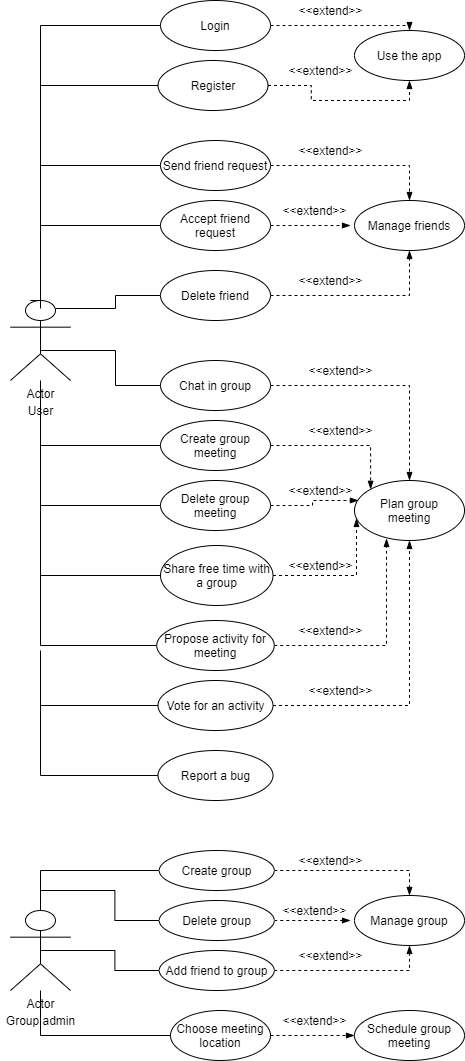

The diagram above was exported from draw.io. Its source (the exported page's mxGraphModel, read from the mxfile embedded in the PNG):
<mxGraphModel dx="1422" dy="762" grid="1" gridSize="10" guides="1" tooltips="1" connect="1" arrows="1" fold="1" page="1" pageScale="1" pageWidth="827" pageHeight="1169" math="0" shadow="0">
  <root>
    <mxCell id="0" />
    <mxCell id="1" parent="0" />
    <mxCell id="vYDE1V1Cf5SD_dj7TGpA-32" style="edgeStyle=orthogonalEdgeStyle;rounded=0;orthogonalLoop=1;jettySize=auto;html=1;entryX=0;entryY=0.5;entryDx=0;entryDy=0;endArrow=none;endFill=0;" edge="1" parent="1" target="vYDE1V1Cf5SD_dj7TGpA-9">
      <mxGeometry relative="1" as="geometry">
        <mxPoint x="90" y="330" as="sourcePoint" />
        <Array as="points">
          <mxPoint x="100" y="330" />
          <mxPoint x="100" y="55" />
        </Array>
      </mxGeometry>
    </mxCell>
    <mxCell id="vYDE1V1Cf5SD_dj7TGpA-1" value="Actor" style="shape=umlActor;verticalLabelPosition=bottom;verticalAlign=top;html=1;" vertex="1" parent="1">
      <mxGeometry x="70" y="330" width="60" height="80" as="geometry" />
    </mxCell>
    <mxCell id="vYDE1V1Cf5SD_dj7TGpA-7" value="User&lt;br&gt;" style="text;html=1;align=center;verticalAlign=middle;resizable=0;points=[];autosize=1;strokeColor=none;" vertex="1" parent="1">
      <mxGeometry x="80" y="430" width="40" height="20" as="geometry" />
    </mxCell>
    <mxCell id="vYDE1V1Cf5SD_dj7TGpA-57" style="edgeStyle=orthogonalEdgeStyle;rounded=0;orthogonalLoop=1;jettySize=auto;html=1;exitX=1;exitY=0.5;exitDx=0;exitDy=0;endArrow=blockThin;endFill=1;entryX=0.5;entryY=0;entryDx=0;entryDy=0;startArrow=none;startFill=0;dashed=1;" edge="1" parent="1" source="vYDE1V1Cf5SD_dj7TGpA-9" target="vYDE1V1Cf5SD_dj7TGpA-14">
      <mxGeometry relative="1" as="geometry">
        <mxPoint x="440" y="55" as="targetPoint" />
        <Array as="points">
          <mxPoint x="469" y="55" />
        </Array>
      </mxGeometry>
    </mxCell>
    <mxCell id="vYDE1V1Cf5SD_dj7TGpA-9" value="Login" style="ellipse;whiteSpace=wrap;html=1;" vertex="1" parent="1">
      <mxGeometry x="220" y="30" width="110" height="50" as="geometry" />
    </mxCell>
    <mxCell id="vYDE1V1Cf5SD_dj7TGpA-33" style="edgeStyle=orthogonalEdgeStyle;rounded=0;orthogonalLoop=1;jettySize=auto;html=1;exitX=0;exitY=0.5;exitDx=0;exitDy=0;endArrow=none;endFill=0;" edge="1" parent="1" source="vYDE1V1Cf5SD_dj7TGpA-10">
      <mxGeometry relative="1" as="geometry">
        <mxPoint x="100" y="338" as="targetPoint" />
        <Array as="points">
          <mxPoint x="100" y="115" />
          <mxPoint x="100" y="338" />
        </Array>
      </mxGeometry>
    </mxCell>
    <mxCell id="vYDE1V1Cf5SD_dj7TGpA-59" style="edgeStyle=orthogonalEdgeStyle;rounded=0;orthogonalLoop=1;jettySize=auto;html=1;entryX=0.5;entryY=1;entryDx=0;entryDy=0;dashed=1;startArrow=none;startFill=0;endArrow=blockThin;endFill=1;" edge="1" parent="1" source="vYDE1V1Cf5SD_dj7TGpA-10" target="vYDE1V1Cf5SD_dj7TGpA-14">
      <mxGeometry relative="1" as="geometry" />
    </mxCell>
    <mxCell id="vYDE1V1Cf5SD_dj7TGpA-10" value="Register" style="ellipse;whiteSpace=wrap;html=1;" vertex="1" parent="1">
      <mxGeometry x="217.5" y="90" width="110" height="50" as="geometry" />
    </mxCell>
    <mxCell id="vYDE1V1Cf5SD_dj7TGpA-34" style="edgeStyle=orthogonalEdgeStyle;rounded=0;orthogonalLoop=1;jettySize=auto;html=1;exitX=0;exitY=0.5;exitDx=0;exitDy=0;endArrow=none;endFill=0;" edge="1" parent="1" source="vYDE1V1Cf5SD_dj7TGpA-11">
      <mxGeometry relative="1" as="geometry">
        <mxPoint x="90" y="330" as="targetPoint" />
        <Array as="points">
          <mxPoint x="100" y="195" />
          <mxPoint x="100" y="330" />
        </Array>
      </mxGeometry>
    </mxCell>
    <mxCell id="vYDE1V1Cf5SD_dj7TGpA-60" style="edgeStyle=orthogonalEdgeStyle;rounded=0;orthogonalLoop=1;jettySize=auto;html=1;entryX=0.5;entryY=0;entryDx=0;entryDy=0;dashed=1;startArrow=none;startFill=0;endArrow=blockThin;endFill=1;" edge="1" parent="1" source="vYDE1V1Cf5SD_dj7TGpA-11" target="vYDE1V1Cf5SD_dj7TGpA-15">
      <mxGeometry relative="1" as="geometry" />
    </mxCell>
    <mxCell id="vYDE1V1Cf5SD_dj7TGpA-11" value="Send friend request" style="ellipse;whiteSpace=wrap;html=1;" vertex="1" parent="1">
      <mxGeometry x="220" y="170" width="110" height="50" as="geometry" />
    </mxCell>
    <mxCell id="vYDE1V1Cf5SD_dj7TGpA-36" style="edgeStyle=orthogonalEdgeStyle;rounded=0;orthogonalLoop=1;jettySize=auto;html=1;exitX=0;exitY=0.5;exitDx=0;exitDy=0;entryX=0.5;entryY=0;entryDx=0;entryDy=0;entryPerimeter=0;endArrow=none;endFill=0;" edge="1" parent="1" source="vYDE1V1Cf5SD_dj7TGpA-12" target="vYDE1V1Cf5SD_dj7TGpA-1">
      <mxGeometry relative="1" as="geometry" />
    </mxCell>
    <mxCell id="vYDE1V1Cf5SD_dj7TGpA-61" style="edgeStyle=orthogonalEdgeStyle;rounded=0;orthogonalLoop=1;jettySize=auto;html=1;exitX=1;exitY=0.5;exitDx=0;exitDy=0;dashed=1;startArrow=none;startFill=0;endArrow=blockThin;endFill=1;" edge="1" parent="1" source="vYDE1V1Cf5SD_dj7TGpA-12">
      <mxGeometry relative="1" as="geometry">
        <mxPoint x="410" y="255" as="targetPoint" />
      </mxGeometry>
    </mxCell>
    <mxCell id="vYDE1V1Cf5SD_dj7TGpA-12" value="Accept friend request" style="ellipse;whiteSpace=wrap;html=1;" vertex="1" parent="1">
      <mxGeometry x="220" y="230" width="110" height="50" as="geometry" />
    </mxCell>
    <mxCell id="vYDE1V1Cf5SD_dj7TGpA-37" style="edgeStyle=orthogonalEdgeStyle;rounded=0;orthogonalLoop=1;jettySize=auto;html=1;exitX=0;exitY=0.5;exitDx=0;exitDy=0;entryX=0.75;entryY=0.1;entryDx=0;entryDy=0;entryPerimeter=0;endArrow=none;endFill=0;" edge="1" parent="1" source="vYDE1V1Cf5SD_dj7TGpA-13" target="vYDE1V1Cf5SD_dj7TGpA-1">
      <mxGeometry relative="1" as="geometry" />
    </mxCell>
    <mxCell id="vYDE1V1Cf5SD_dj7TGpA-62" style="edgeStyle=orthogonalEdgeStyle;rounded=0;orthogonalLoop=1;jettySize=auto;html=1;entryX=0.5;entryY=1;entryDx=0;entryDy=0;dashed=1;startArrow=none;startFill=0;endArrow=blockThin;endFill=1;" edge="1" parent="1" source="vYDE1V1Cf5SD_dj7TGpA-13" target="vYDE1V1Cf5SD_dj7TGpA-15">
      <mxGeometry relative="1" as="geometry" />
    </mxCell>
    <mxCell id="vYDE1V1Cf5SD_dj7TGpA-13" value="Delete friend" style="ellipse;whiteSpace=wrap;html=1;" vertex="1" parent="1">
      <mxGeometry x="220" y="300" width="110" height="50" as="geometry" />
    </mxCell>
    <mxCell id="vYDE1V1Cf5SD_dj7TGpA-14" value="Use the app" style="ellipse;whiteSpace=wrap;html=1;" vertex="1" parent="1">
      <mxGeometry x="414" y="60" width="110" height="50" as="geometry" />
    </mxCell>
    <mxCell id="vYDE1V1Cf5SD_dj7TGpA-15" value="Manage friends" style="ellipse;whiteSpace=wrap;html=1;" vertex="1" parent="1">
      <mxGeometry x="414" y="230" width="110" height="50" as="geometry" />
    </mxCell>
    <mxCell id="vYDE1V1Cf5SD_dj7TGpA-38" style="edgeStyle=orthogonalEdgeStyle;rounded=0;orthogonalLoop=1;jettySize=auto;html=1;exitX=0;exitY=0.5;exitDx=0;exitDy=0;entryX=0.5;entryY=0.625;entryDx=0;entryDy=0;entryPerimeter=0;endArrow=none;endFill=0;" edge="1" parent="1" source="vYDE1V1Cf5SD_dj7TGpA-18" target="vYDE1V1Cf5SD_dj7TGpA-1">
      <mxGeometry relative="1" as="geometry" />
    </mxCell>
    <mxCell id="vYDE1V1Cf5SD_dj7TGpA-63" style="edgeStyle=orthogonalEdgeStyle;rounded=0;orthogonalLoop=1;jettySize=auto;html=1;entryX=0.5;entryY=0;entryDx=0;entryDy=0;dashed=1;startArrow=none;startFill=0;endArrow=blockThin;endFill=1;" edge="1" parent="1" source="vYDE1V1Cf5SD_dj7TGpA-18" target="vYDE1V1Cf5SD_dj7TGpA-56">
      <mxGeometry relative="1" as="geometry" />
    </mxCell>
    <mxCell id="vYDE1V1Cf5SD_dj7TGpA-18" value="Chat in group" style="ellipse;whiteSpace=wrap;html=1;" vertex="1" parent="1">
      <mxGeometry x="220" y="390" width="110" height="50" as="geometry" />
    </mxCell>
    <mxCell id="vYDE1V1Cf5SD_dj7TGpA-41" style="edgeStyle=orthogonalEdgeStyle;rounded=0;orthogonalLoop=1;jettySize=auto;html=1;endArrow=none;endFill=0;" edge="1" parent="1" source="vYDE1V1Cf5SD_dj7TGpA-19">
      <mxGeometry relative="1" as="geometry">
        <mxPoint x="100" y="520" as="targetPoint" />
      </mxGeometry>
    </mxCell>
    <mxCell id="vYDE1V1Cf5SD_dj7TGpA-66" style="edgeStyle=orthogonalEdgeStyle;rounded=0;orthogonalLoop=1;jettySize=auto;html=1;exitX=1;exitY=0.5;exitDx=0;exitDy=0;entryX=0.018;entryY=0.633;entryDx=0;entryDy=0;entryPerimeter=0;dashed=1;startArrow=none;startFill=0;endArrow=blockThin;endFill=1;" edge="1" parent="1" source="vYDE1V1Cf5SD_dj7TGpA-19" target="vYDE1V1Cf5SD_dj7TGpA-56">
      <mxGeometry relative="1" as="geometry" />
    </mxCell>
    <mxCell id="vYDE1V1Cf5SD_dj7TGpA-19" value="Share free time with a group" style="ellipse;whiteSpace=wrap;html=1;" vertex="1" parent="1">
      <mxGeometry x="220" y="575" width="112.5" height="60" as="geometry" />
    </mxCell>
    <mxCell id="vYDE1V1Cf5SD_dj7TGpA-39" style="edgeStyle=orthogonalEdgeStyle;rounded=0;orthogonalLoop=1;jettySize=auto;html=1;exitX=0;exitY=0.5;exitDx=0;exitDy=0;endArrow=none;endFill=0;" edge="1" parent="1" source="vYDE1V1Cf5SD_dj7TGpA-21" target="vYDE1V1Cf5SD_dj7TGpA-1">
      <mxGeometry relative="1" as="geometry" />
    </mxCell>
    <mxCell id="vYDE1V1Cf5SD_dj7TGpA-64" style="edgeStyle=orthogonalEdgeStyle;rounded=0;orthogonalLoop=1;jettySize=auto;html=1;exitX=1;exitY=0.5;exitDx=0;exitDy=0;entryX=0;entryY=0;entryDx=0;entryDy=0;dashed=1;startArrow=none;startFill=0;endArrow=blockThin;endFill=1;" edge="1" parent="1" source="vYDE1V1Cf5SD_dj7TGpA-21" target="vYDE1V1Cf5SD_dj7TGpA-56">
      <mxGeometry relative="1" as="geometry" />
    </mxCell>
    <mxCell id="vYDE1V1Cf5SD_dj7TGpA-21" value="Create group meeting" style="ellipse;whiteSpace=wrap;html=1;" vertex="1" parent="1">
      <mxGeometry x="220" y="450" width="110" height="50" as="geometry" />
    </mxCell>
    <mxCell id="vYDE1V1Cf5SD_dj7TGpA-40" style="edgeStyle=orthogonalEdgeStyle;rounded=0;orthogonalLoop=1;jettySize=auto;html=1;exitX=0;exitY=0.5;exitDx=0;exitDy=0;endArrow=none;endFill=0;" edge="1" parent="1" source="vYDE1V1Cf5SD_dj7TGpA-22">
      <mxGeometry relative="1" as="geometry">
        <mxPoint x="100" y="470" as="targetPoint" />
      </mxGeometry>
    </mxCell>
    <mxCell id="vYDE1V1Cf5SD_dj7TGpA-65" style="edgeStyle=orthogonalEdgeStyle;rounded=0;orthogonalLoop=1;jettySize=auto;html=1;entryX=0.036;entryY=0.333;entryDx=0;entryDy=0;entryPerimeter=0;dashed=1;startArrow=none;startFill=0;endArrow=blockThin;endFill=1;" edge="1" parent="1" source="vYDE1V1Cf5SD_dj7TGpA-22" target="vYDE1V1Cf5SD_dj7TGpA-56">
      <mxGeometry relative="1" as="geometry" />
    </mxCell>
    <mxCell id="vYDE1V1Cf5SD_dj7TGpA-22" value="Delete group meeting" style="ellipse;whiteSpace=wrap;html=1;" vertex="1" parent="1">
      <mxGeometry x="220" y="510" width="110" height="50" as="geometry" />
    </mxCell>
    <mxCell id="vYDE1V1Cf5SD_dj7TGpA-42" style="edgeStyle=orthogonalEdgeStyle;rounded=0;orthogonalLoop=1;jettySize=auto;html=1;exitX=0;exitY=0.5;exitDx=0;exitDy=0;endArrow=none;endFill=0;" edge="1" parent="1" source="vYDE1V1Cf5SD_dj7TGpA-25">
      <mxGeometry relative="1" as="geometry">
        <mxPoint x="100" y="600" as="targetPoint" />
      </mxGeometry>
    </mxCell>
    <mxCell id="vYDE1V1Cf5SD_dj7TGpA-67" style="edgeStyle=orthogonalEdgeStyle;rounded=0;orthogonalLoop=1;jettySize=auto;html=1;entryX=0.291;entryY=0.967;entryDx=0;entryDy=0;entryPerimeter=0;dashed=1;startArrow=none;startFill=0;endArrow=blockThin;endFill=1;" edge="1" parent="1" source="vYDE1V1Cf5SD_dj7TGpA-25" target="vYDE1V1Cf5SD_dj7TGpA-56">
      <mxGeometry relative="1" as="geometry" />
    </mxCell>
    <mxCell id="vYDE1V1Cf5SD_dj7TGpA-25" value="Propose activity for meeting" style="ellipse;whiteSpace=wrap;html=1;" vertex="1" parent="1">
      <mxGeometry x="216.25" y="650" width="117.5" height="50" as="geometry" />
    </mxCell>
    <mxCell id="vYDE1V1Cf5SD_dj7TGpA-43" style="edgeStyle=orthogonalEdgeStyle;rounded=0;orthogonalLoop=1;jettySize=auto;html=1;exitX=0;exitY=0.5;exitDx=0;exitDy=0;endArrow=none;endFill=0;" edge="1" parent="1" source="vYDE1V1Cf5SD_dj7TGpA-26">
      <mxGeometry relative="1" as="geometry">
        <mxPoint x="100" y="680" as="targetPoint" />
      </mxGeometry>
    </mxCell>
    <mxCell id="vYDE1V1Cf5SD_dj7TGpA-68" style="edgeStyle=orthogonalEdgeStyle;rounded=0;orthogonalLoop=1;jettySize=auto;html=1;entryX=0.5;entryY=1;entryDx=0;entryDy=0;dashed=1;startArrow=none;startFill=0;endArrow=blockThin;endFill=1;" edge="1" parent="1" source="vYDE1V1Cf5SD_dj7TGpA-26" target="vYDE1V1Cf5SD_dj7TGpA-56">
      <mxGeometry relative="1" as="geometry" />
    </mxCell>
    <mxCell id="vYDE1V1Cf5SD_dj7TGpA-26" value="Vote for an activity" style="ellipse;whiteSpace=wrap;html=1;" vertex="1" parent="1">
      <mxGeometry x="217.5" y="710" width="115" height="50" as="geometry" />
    </mxCell>
    <mxCell id="vYDE1V1Cf5SD_dj7TGpA-53" style="edgeStyle=orthogonalEdgeStyle;rounded=0;orthogonalLoop=1;jettySize=auto;html=1;endArrow=none;endFill=0;" edge="1" parent="1" source="vYDE1V1Cf5SD_dj7TGpA-27" target="vYDE1V1Cf5SD_dj7TGpA-30">
      <mxGeometry relative="1" as="geometry" />
    </mxCell>
    <mxCell id="vYDE1V1Cf5SD_dj7TGpA-72" style="edgeStyle=orthogonalEdgeStyle;rounded=0;orthogonalLoop=1;jettySize=auto;html=1;entryX=0;entryY=0.5;entryDx=0;entryDy=0;dashed=1;startArrow=none;startFill=0;endArrow=blockThin;endFill=1;" edge="1" parent="1" source="vYDE1V1Cf5SD_dj7TGpA-27" target="vYDE1V1Cf5SD_dj7TGpA-55">
      <mxGeometry relative="1" as="geometry" />
    </mxCell>
    <mxCell id="vYDE1V1Cf5SD_dj7TGpA-27" value="Choose meeting location" style="ellipse;whiteSpace=wrap;html=1;" vertex="1" parent="1">
      <mxGeometry x="230" y="1040" width="100" height="50" as="geometry" />
    </mxCell>
    <mxCell id="vYDE1V1Cf5SD_dj7TGpA-44" style="edgeStyle=orthogonalEdgeStyle;rounded=0;orthogonalLoop=1;jettySize=auto;html=1;endArrow=none;endFill=0;" edge="1" parent="1" source="vYDE1V1Cf5SD_dj7TGpA-28">
      <mxGeometry relative="1" as="geometry">
        <mxPoint x="100" y="730" as="targetPoint" />
      </mxGeometry>
    </mxCell>
    <mxCell id="vYDE1V1Cf5SD_dj7TGpA-28" value="Report a bug" style="ellipse;whiteSpace=wrap;html=1;" vertex="1" parent="1">
      <mxGeometry x="217.5" y="780" width="115" height="50" as="geometry" />
    </mxCell>
    <mxCell id="vYDE1V1Cf5SD_dj7TGpA-30" value="Actor" style="shape=umlActor;verticalLabelPosition=bottom;verticalAlign=top;html=1;" vertex="1" parent="1">
      <mxGeometry x="70" y="940" width="60" height="80" as="geometry" />
    </mxCell>
    <mxCell id="vYDE1V1Cf5SD_dj7TGpA-45" value="Group admin" style="text;html=1;align=center;verticalAlign=middle;resizable=0;points=[];autosize=1;strokeColor=none;" vertex="1" parent="1">
      <mxGeometry x="60" y="1040" width="80" height="20" as="geometry" />
    </mxCell>
    <mxCell id="vYDE1V1Cf5SD_dj7TGpA-50" style="edgeStyle=orthogonalEdgeStyle;rounded=0;orthogonalLoop=1;jettySize=auto;html=1;exitX=0;exitY=0.5;exitDx=0;exitDy=0;entryX=0.5;entryY=0;entryDx=0;entryDy=0;entryPerimeter=0;endArrow=none;endFill=0;" edge="1" parent="1" source="vYDE1V1Cf5SD_dj7TGpA-46" target="vYDE1V1Cf5SD_dj7TGpA-30">
      <mxGeometry relative="1" as="geometry" />
    </mxCell>
    <mxCell id="vYDE1V1Cf5SD_dj7TGpA-69" style="edgeStyle=orthogonalEdgeStyle;rounded=0;orthogonalLoop=1;jettySize=auto;html=1;exitX=1;exitY=0.5;exitDx=0;exitDy=0;entryX=0.5;entryY=0;entryDx=0;entryDy=0;dashed=1;startArrow=none;startFill=0;endArrow=blockThin;endFill=1;" edge="1" parent="1" source="vYDE1V1Cf5SD_dj7TGpA-46" target="vYDE1V1Cf5SD_dj7TGpA-54">
      <mxGeometry relative="1" as="geometry" />
    </mxCell>
    <mxCell id="vYDE1V1Cf5SD_dj7TGpA-46" value="Create group" style="ellipse;whiteSpace=wrap;html=1;" vertex="1" parent="1">
      <mxGeometry x="218.75" y="880" width="115" height="40" as="geometry" />
    </mxCell>
    <mxCell id="vYDE1V1Cf5SD_dj7TGpA-51" style="edgeStyle=orthogonalEdgeStyle;rounded=0;orthogonalLoop=1;jettySize=auto;html=1;entryX=0.5;entryY=0;entryDx=0;entryDy=0;entryPerimeter=0;endArrow=none;endFill=0;" edge="1" parent="1" source="vYDE1V1Cf5SD_dj7TGpA-47" target="vYDE1V1Cf5SD_dj7TGpA-30">
      <mxGeometry relative="1" as="geometry" />
    </mxCell>
    <mxCell id="vYDE1V1Cf5SD_dj7TGpA-70" style="edgeStyle=orthogonalEdgeStyle;rounded=0;orthogonalLoop=1;jettySize=auto;html=1;exitX=1;exitY=0.5;exitDx=0;exitDy=0;dashed=1;startArrow=none;startFill=0;endArrow=blockThin;endFill=1;" edge="1" parent="1" source="vYDE1V1Cf5SD_dj7TGpA-47">
      <mxGeometry relative="1" as="geometry">
        <mxPoint x="410" y="950" as="targetPoint" />
      </mxGeometry>
    </mxCell>
    <mxCell id="vYDE1V1Cf5SD_dj7TGpA-47" value="Delete group" style="ellipse;whiteSpace=wrap;html=1;" vertex="1" parent="1">
      <mxGeometry x="218.75" y="930" width="115" height="40" as="geometry" />
    </mxCell>
    <mxCell id="vYDE1V1Cf5SD_dj7TGpA-52" style="edgeStyle=orthogonalEdgeStyle;rounded=0;orthogonalLoop=1;jettySize=auto;html=1;exitX=0;exitY=0.5;exitDx=0;exitDy=0;entryX=0.5;entryY=0.5;entryDx=0;entryDy=0;entryPerimeter=0;endArrow=none;endFill=0;" edge="1" parent="1" source="vYDE1V1Cf5SD_dj7TGpA-48" target="vYDE1V1Cf5SD_dj7TGpA-30">
      <mxGeometry relative="1" as="geometry" />
    </mxCell>
    <mxCell id="vYDE1V1Cf5SD_dj7TGpA-71" style="edgeStyle=orthogonalEdgeStyle;rounded=0;orthogonalLoop=1;jettySize=auto;html=1;entryX=0.5;entryY=1;entryDx=0;entryDy=0;dashed=1;startArrow=none;startFill=0;endArrow=blockThin;endFill=1;" edge="1" parent="1" source="vYDE1V1Cf5SD_dj7TGpA-48" target="vYDE1V1Cf5SD_dj7TGpA-54">
      <mxGeometry relative="1" as="geometry" />
    </mxCell>
    <mxCell id="vYDE1V1Cf5SD_dj7TGpA-48" value="Add friend to group" style="ellipse;whiteSpace=wrap;html=1;" vertex="1" parent="1">
      <mxGeometry x="218.75" y="980" width="115" height="40" as="geometry" />
    </mxCell>
    <mxCell id="vYDE1V1Cf5SD_dj7TGpA-54" value="Manage group" style="ellipse;whiteSpace=wrap;html=1;" vertex="1" parent="1">
      <mxGeometry x="414" y="925" width="110" height="50" as="geometry" />
    </mxCell>
    <mxCell id="vYDE1V1Cf5SD_dj7TGpA-55" value="Schedule group meeting" style="ellipse;whiteSpace=wrap;html=1;" vertex="1" parent="1">
      <mxGeometry x="414" y="1040" width="110" height="50" as="geometry" />
    </mxCell>
    <mxCell id="vYDE1V1Cf5SD_dj7TGpA-56" value="Plan group&lt;br&gt;meeting" style="ellipse;whiteSpace=wrap;html=1;" vertex="1" parent="1">
      <mxGeometry x="414" y="510" width="110" height="60" as="geometry" />
    </mxCell>
    <mxCell id="vYDE1V1Cf5SD_dj7TGpA-73" value="&amp;lt;&amp;lt;extend&amp;gt;&amp;gt;" style="text;html=1;align=center;verticalAlign=middle;resizable=0;points=[];autosize=1;strokeColor=none;" vertex="1" parent="1">
      <mxGeometry x="350" y="30" width="80" height="20" as="geometry" />
    </mxCell>
    <mxCell id="vYDE1V1Cf5SD_dj7TGpA-74" value="&amp;lt;&amp;lt;extend&amp;gt;&amp;gt;" style="text;html=1;align=center;verticalAlign=middle;resizable=0;points=[];autosize=1;strokeColor=none;" vertex="1" parent="1">
      <mxGeometry x="340" y="90" width="80" height="20" as="geometry" />
    </mxCell>
    <mxCell id="vYDE1V1Cf5SD_dj7TGpA-75" value="&amp;lt;&amp;lt;extend&amp;gt;&amp;gt;" style="text;html=1;align=center;verticalAlign=middle;resizable=0;points=[];autosize=1;strokeColor=none;" vertex="1" parent="1">
      <mxGeometry x="350" y="170" width="80" height="20" as="geometry" />
    </mxCell>
    <mxCell id="vYDE1V1Cf5SD_dj7TGpA-76" value="&amp;lt;&amp;lt;extend&amp;gt;&amp;gt;" style="text;html=1;align=center;verticalAlign=middle;resizable=0;points=[];autosize=1;strokeColor=none;" vertex="1" parent="1">
      <mxGeometry x="334" y="230" width="80" height="20" as="geometry" />
    </mxCell>
    <mxCell id="vYDE1V1Cf5SD_dj7TGpA-77" value="&amp;lt;&amp;lt;extend&amp;gt;&amp;gt;" style="text;html=1;align=center;verticalAlign=middle;resizable=0;points=[];autosize=1;strokeColor=none;" vertex="1" parent="1">
      <mxGeometry x="350" y="300" width="80" height="20" as="geometry" />
    </mxCell>
    <mxCell id="vYDE1V1Cf5SD_dj7TGpA-78" value="&amp;lt;&amp;lt;extend&amp;gt;&amp;gt;" style="text;html=1;align=center;verticalAlign=middle;resizable=0;points=[];autosize=1;strokeColor=none;" vertex="1" parent="1">
      <mxGeometry x="360" y="390" width="80" height="20" as="geometry" />
    </mxCell>
    <mxCell id="vYDE1V1Cf5SD_dj7TGpA-79" value="&amp;lt;&amp;lt;extend&amp;gt;&amp;gt;" style="text;html=1;align=center;verticalAlign=middle;resizable=0;points=[];autosize=1;strokeColor=none;" vertex="1" parent="1">
      <mxGeometry x="360" y="450" width="80" height="20" as="geometry" />
    </mxCell>
    <mxCell id="vYDE1V1Cf5SD_dj7TGpA-80" value="&amp;lt;&amp;lt;extend&amp;gt;&amp;gt;" style="text;html=1;align=center;verticalAlign=middle;resizable=0;points=[];autosize=1;strokeColor=none;" vertex="1" parent="1">
      <mxGeometry x="340" y="510" width="80" height="20" as="geometry" />
    </mxCell>
    <mxCell id="vYDE1V1Cf5SD_dj7TGpA-81" value="&amp;lt;&amp;lt;extend&amp;gt;&amp;gt;" style="text;html=1;align=center;verticalAlign=middle;resizable=0;points=[];autosize=1;strokeColor=none;" vertex="1" parent="1">
      <mxGeometry x="340" y="585" width="80" height="20" as="geometry" />
    </mxCell>
    <mxCell id="vYDE1V1Cf5SD_dj7TGpA-82" value="&amp;lt;&amp;lt;extend&amp;gt;&amp;gt;" style="text;html=1;align=center;verticalAlign=middle;resizable=0;points=[];autosize=1;strokeColor=none;" vertex="1" parent="1">
      <mxGeometry x="350" y="650" width="80" height="20" as="geometry" />
    </mxCell>
    <mxCell id="vYDE1V1Cf5SD_dj7TGpA-83" value="&amp;lt;&amp;lt;extend&amp;gt;&amp;gt;" style="text;html=1;align=center;verticalAlign=middle;resizable=0;points=[];autosize=1;strokeColor=none;" vertex="1" parent="1">
      <mxGeometry x="360" y="710" width="80" height="20" as="geometry" />
    </mxCell>
    <mxCell id="vYDE1V1Cf5SD_dj7TGpA-84" value="&amp;lt;&amp;lt;extend&amp;gt;&amp;gt;" style="text;html=1;align=center;verticalAlign=middle;resizable=0;points=[];autosize=1;strokeColor=none;" vertex="1" parent="1">
      <mxGeometry x="350" y="880" width="80" height="20" as="geometry" />
    </mxCell>
    <mxCell id="vYDE1V1Cf5SD_dj7TGpA-85" value="&amp;lt;&amp;lt;extend&amp;gt;&amp;gt;" style="text;html=1;align=center;verticalAlign=middle;resizable=0;points=[];autosize=1;strokeColor=none;" vertex="1" parent="1">
      <mxGeometry x="334" y="930" width="80" height="20" as="geometry" />
    </mxCell>
    <mxCell id="vYDE1V1Cf5SD_dj7TGpA-86" value="&amp;lt;&amp;lt;extend&amp;gt;&amp;gt;" style="text;html=1;align=center;verticalAlign=middle;resizable=0;points=[];autosize=1;strokeColor=none;" vertex="1" parent="1">
      <mxGeometry x="350" y="975" width="80" height="20" as="geometry" />
    </mxCell>
    <mxCell id="vYDE1V1Cf5SD_dj7TGpA-87" value="&amp;lt;&amp;lt;extend&amp;gt;&amp;gt;" style="text;html=1;align=center;verticalAlign=middle;resizable=0;points=[];autosize=1;strokeColor=none;" vertex="1" parent="1">
      <mxGeometry x="334" y="1040" width="80" height="20" as="geometry" />
    </mxCell>
  </root>
</mxGraphModel>